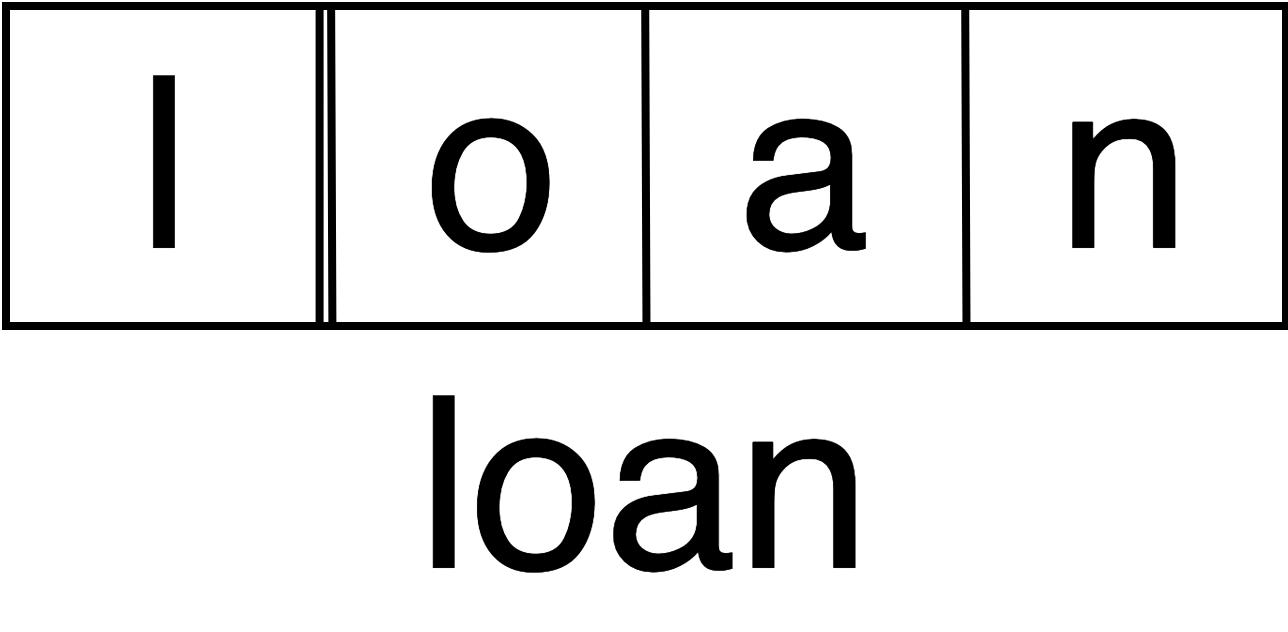

The diagram above was exported from draw.io. Its source (the exported page's mxGraphModel, read from the mxfile embedded in the PNG):
<mxGraphModel dx="988" dy="578" grid="1" gridSize="10" guides="1" tooltips="1" connect="1" arrows="1" fold="1" page="1" pageScale="1" pageWidth="827" pageHeight="1169" math="0" shadow="0">
  <root>
    <mxCell id="0" />
    <mxCell id="1" parent="0" />
    <mxCell id="2" value="" style="rounded=0;whiteSpace=wrap;html=1;fontSize=20;strokeColor=#000000;strokeWidth=2;gradientColor=#ffffff;" vertex="1" parent="1">
      <mxGeometry x="40" y="320" width="320" height="80" as="geometry" />
    </mxCell>
    <mxCell id="3" value="" style="endArrow=none;html=1;fontSize=20;entryX=0.245;entryY=-0.002;entryDx=0;entryDy=0;entryPerimeter=0;exitX=0.245;exitY=1.003;exitDx=0;exitDy=0;exitPerimeter=0;strokeWidth=2;" edge="1" source="2" target="2" parent="1">
      <mxGeometry width="50" height="50" relative="1" as="geometry">
        <mxPoint x="120" y="400" as="sourcePoint" />
        <mxPoint x="110" y="390" as="targetPoint" />
      </mxGeometry>
    </mxCell>
    <mxCell id="4" value="" style="endArrow=none;html=1;fontSize=20;entryX=0.254;entryY=-0.003;entryDx=0;entryDy=0;exitX=0.255;exitY=1.002;exitDx=0;exitDy=0;exitPerimeter=0;entryPerimeter=0;strokeWidth=2;" edge="1" source="2" target="2" parent="1">
      <mxGeometry width="50" height="50" relative="1" as="geometry">
        <mxPoint x="123" y="401" as="sourcePoint" />
        <mxPoint x="129.79999999999998" y="320" as="targetPoint" />
      </mxGeometry>
    </mxCell>
    <mxCell id="5" value="" style="endArrow=none;html=1;fontSize=20;entryX=0.254;entryY=-0.003;entryDx=0;entryDy=0;exitX=0.255;exitY=1.002;exitDx=0;exitDy=0;exitPerimeter=0;entryPerimeter=0;strokeWidth=2;" edge="1" parent="1">
      <mxGeometry width="50" height="50" relative="1" as="geometry">
        <mxPoint x="200.1199999999999" y="400.4000000000002" as="sourcePoint" />
        <mxPoint x="199.79999999999995" y="320" as="targetPoint" />
      </mxGeometry>
    </mxCell>
    <mxCell id="6" value="" style="endArrow=none;html=1;fontSize=20;entryX=0.254;entryY=-0.003;entryDx=0;entryDy=0;exitX=0.255;exitY=1.002;exitDx=0;exitDy=0;exitPerimeter=0;entryPerimeter=0;strokeWidth=2;" edge="1" parent="1">
      <mxGeometry width="50" height="50" relative="1" as="geometry">
        <mxPoint x="280.1199999999999" y="400" as="sourcePoint" />
        <mxPoint x="279.79999999999995" y="319.5999999999999" as="targetPoint" />
      </mxGeometry>
    </mxCell>
    <mxCell id="7" value="l&lt;font style=&quot;font-size: 60px;&quot;&gt;&lt;br style=&quot;font-size: 60px;&quot;&gt;&lt;/font&gt;" style="text;html=1;strokeColor=none;fillColor=none;align=center;verticalAlign=middle;whiteSpace=wrap;rounded=0;fontSize=60;strokeWidth=2;" vertex="1" parent="1">
      <mxGeometry x="60" y="330" width="40" height="60" as="geometry" />
    </mxCell>
    <mxCell id="8" value="o&lt;font style=&quot;font-size: 60px&quot;&gt;&lt;br style=&quot;font-size: 60px&quot;&gt;&lt;/font&gt;" style="text;html=1;strokeColor=none;fillColor=none;align=center;verticalAlign=middle;whiteSpace=wrap;rounded=0;fontSize=60;strokeWidth=2;" vertex="1" parent="1">
      <mxGeometry x="141.55" y="330" width="40" height="60" as="geometry" />
    </mxCell>
    <mxCell id="9" value="a&lt;font style=&quot;font-size: 60px&quot;&gt;&lt;br style=&quot;font-size: 60px&quot;&gt;&lt;/font&gt;" style="text;html=1;strokeColor=none;fillColor=none;align=center;verticalAlign=middle;whiteSpace=wrap;rounded=0;fontSize=60;strokeWidth=2;" vertex="1" parent="1">
      <mxGeometry x="220" y="330" width="40" height="60" as="geometry" />
    </mxCell>
    <mxCell id="10" value="n&lt;font style=&quot;font-size: 60px&quot;&gt;&lt;br style=&quot;font-size: 60px&quot;&gt;&lt;/font&gt;" style="text;html=1;strokeColor=none;fillColor=none;align=center;verticalAlign=middle;whiteSpace=wrap;rounded=0;fontSize=60;strokeWidth=2;" vertex="1" parent="1">
      <mxGeometry x="300" y="330" width="40" height="60" as="geometry" />
    </mxCell>
    <mxCell id="11" value="loan&lt;font style=&quot;font-size: 60px&quot;&gt;&lt;br style=&quot;font-size: 60px&quot;&gt;&lt;/font&gt;" style="text;html=1;strokeColor=none;fillColor=none;align=center;verticalAlign=middle;whiteSpace=wrap;rounded=0;fontSize=60;" vertex="1" parent="1">
      <mxGeometry x="140" y="410" width="120" height="60" as="geometry" />
    </mxCell>
  </root>
</mxGraphModel>